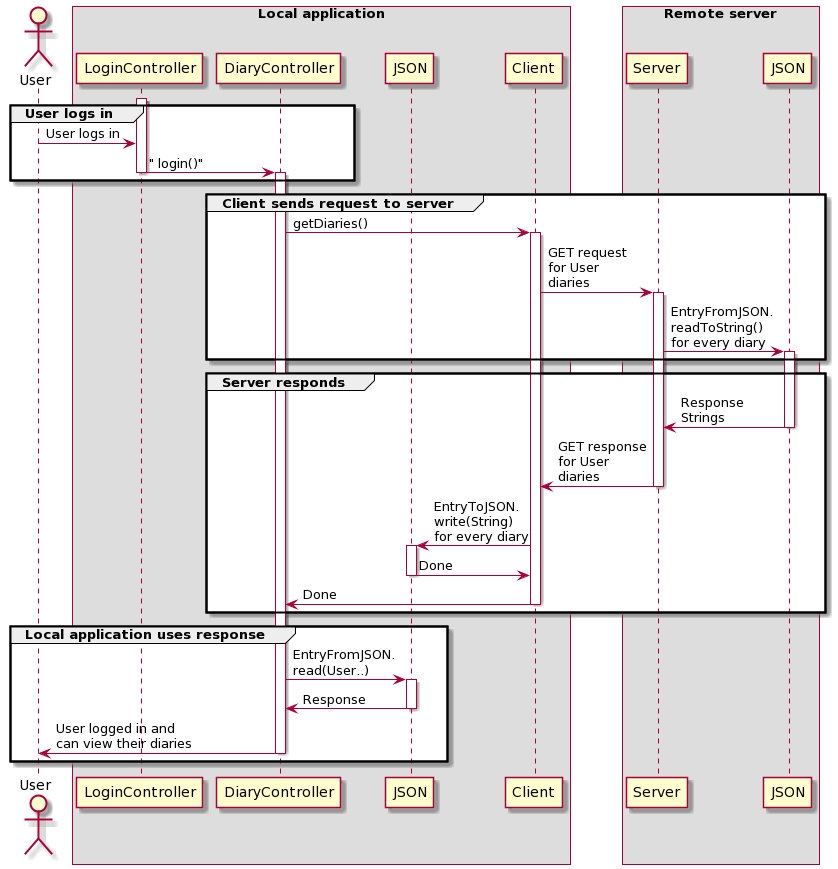

The diagram above was rendered by PlantUML. Its source (embedded in the PNG):
@startuml
actor User
box "Local application"
participant LoginController
participant DiaryController
participant JSON as LocalJSON
participant Client
end box
box "Remote server"
participant Server
participant JSON as RemoteJSON
end box

' LoginController to DiaryController
group User logs in
activate LoginController
User -> LoginController: User logs in
LoginController -> DiaryController : " login()"
deactivate LoginController
activate DiaryController
end

' Client to Server
group Client sends request to server
DiaryController -> Client : getDiaries()
activate Client
Client -> Server : GET request\nfor User\ndiaries
activate Server
Server -> RemoteJSON : EntryFromJSON.\nreadToString()\nfor every diary
activate RemoteJSON
end

' Server to Client
group Server responds
RemoteJSON -> Server : Response\nStrings
deactivate RemoteJSON
Server -> Client : GET response\nfor User\ndiaries
deactivate Server
Client -> LocalJSON : EntryToJSON.\nwrite(String)\nfor every diary
activate LocalJSON
LocalJSON -> Client : Done
deactivate LocalJSON
Client -> DiaryController : Done
deactivate Client
end

' DiaryController read diaries
group Local application uses response
DiaryController -> LocalJSON : EntryFromJSON.\nread(User..)
activate LocalJSON
LocalJSON -> DiaryController : Response
deactivate LocalJSON
DiaryController -> User : User logged in and\ncan view their diaries
deactivate DiaryController
end
@enduml